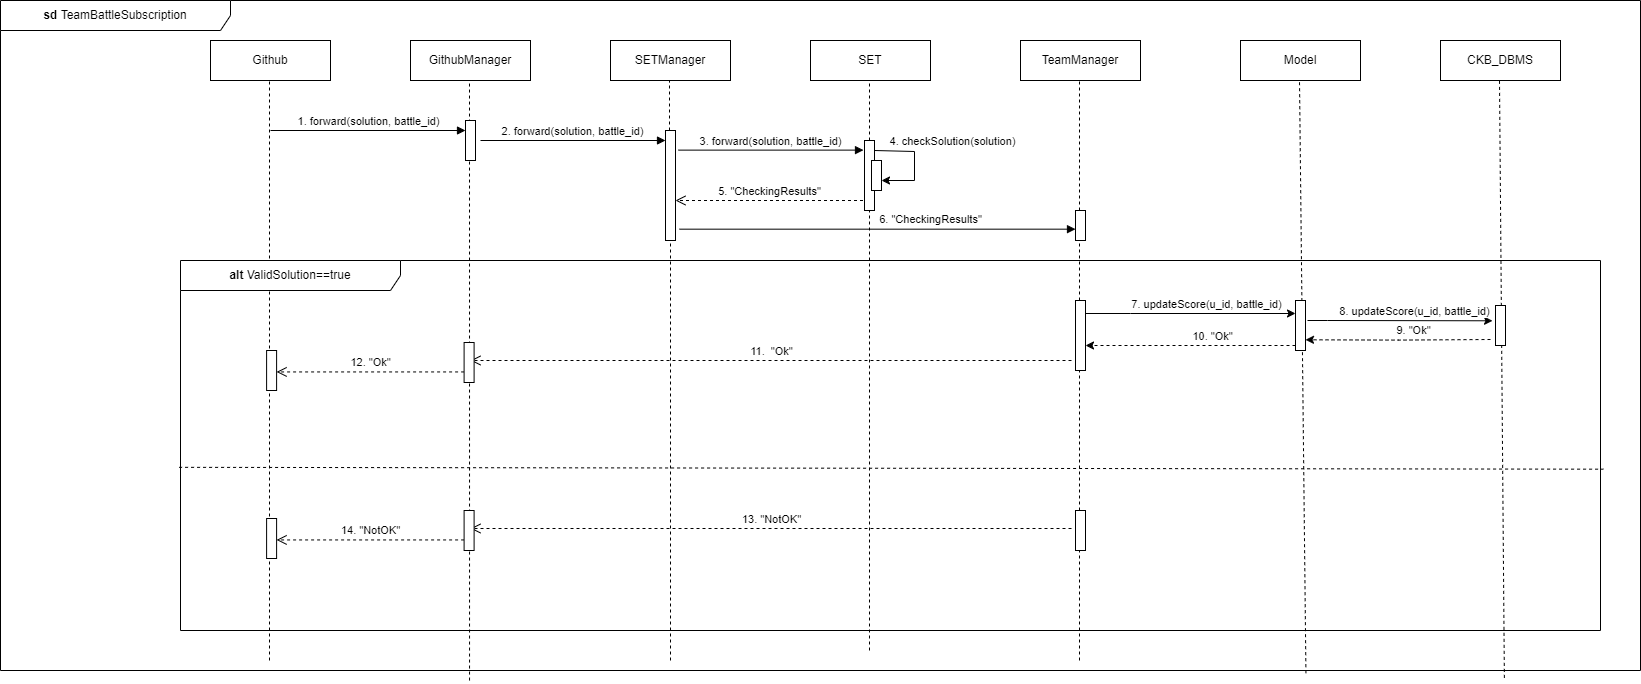

The diagram above was exported from draw.io. Its source (the exported page's mxGraphModel, read from the mxfile embedded in the PNG):
<mxGraphModel dx="2100" dy="1060" grid="1" gridSize="10" guides="1" tooltips="1" connect="1" arrows="1" fold="1" page="1" pageScale="1" pageWidth="827" pageHeight="1169" math="0" shadow="0">
  <root>
    <mxCell id="0" />
    <mxCell id="1" parent="0" />
    <mxCell id="A6PHWxp6sCaWnceVMnhT-1" value="&lt;b&gt;sd &lt;/b&gt;TeamBattleSubscription" style="shape=umlFrame;whiteSpace=wrap;html=1;pointerEvents=0;width=230;height=30;" vertex="1" parent="1">
      <mxGeometry x="470" y="40" width="1640" height="670" as="geometry" />
    </mxCell>
    <mxCell id="A6PHWxp6sCaWnceVMnhT-5" value="Github" style="rounded=0;whiteSpace=wrap;html=1;" vertex="1" parent="1">
      <mxGeometry x="680" y="80" width="120" height="40" as="geometry" />
    </mxCell>
    <mxCell id="A6PHWxp6sCaWnceVMnhT-6" value="CKB_DBMS" style="rounded=0;whiteSpace=wrap;html=1;" vertex="1" parent="1">
      <mxGeometry x="1910" y="80" width="120" height="40" as="geometry" />
    </mxCell>
    <mxCell id="A6PHWxp6sCaWnceVMnhT-7" value="Model" style="rounded=0;whiteSpace=wrap;html=1;" vertex="1" parent="1">
      <mxGeometry x="1710" y="80" width="120" height="40" as="geometry" />
    </mxCell>
    <mxCell id="A6PHWxp6sCaWnceVMnhT-8" value="TeamManager" style="rounded=0;whiteSpace=wrap;html=1;" vertex="1" parent="1">
      <mxGeometry x="1490" y="80" width="120" height="40" as="geometry" />
    </mxCell>
    <mxCell id="A6PHWxp6sCaWnceVMnhT-12" value="" style="endArrow=none;dashed=1;html=1;rounded=0;entryX=0.5;entryY=1;entryDx=0;entryDy=0;" edge="1" parent="1">
      <mxGeometry width="50" height="50" relative="1" as="geometry">
        <mxPoint x="739" y="700" as="sourcePoint" />
        <mxPoint x="739" y="120" as="targetPoint" />
      </mxGeometry>
    </mxCell>
    <mxCell id="A6PHWxp6sCaWnceVMnhT-13" value="" style="endArrow=none;dashed=1;html=1;rounded=0;entryX=0.5;entryY=1;entryDx=0;entryDy=0;" edge="1" parent="1">
      <mxGeometry width="50" height="50" relative="1" as="geometry">
        <mxPoint x="1549" y="700" as="sourcePoint" />
        <mxPoint x="1549" y="120" as="targetPoint" />
      </mxGeometry>
    </mxCell>
    <mxCell id="A6PHWxp6sCaWnceVMnhT-14" value="" style="endArrow=none;dashed=1;html=1;rounded=0;entryX=0.5;entryY=1;entryDx=0;entryDy=0;exitX=0.796;exitY=1.004;exitDx=0;exitDy=0;exitPerimeter=0;" edge="1" parent="1" source="A6PHWxp6sCaWnceVMnhT-1">
      <mxGeometry width="50" height="50" relative="1" as="geometry">
        <mxPoint x="1770" y="280" as="sourcePoint" />
        <mxPoint x="1769" y="120" as="targetPoint" />
      </mxGeometry>
    </mxCell>
    <mxCell id="A6PHWxp6sCaWnceVMnhT-15" value="" style="endArrow=none;dashed=1;html=1;rounded=0;entryX=0.5;entryY=1;entryDx=0;entryDy=0;exitX=0.917;exitY=1.011;exitDx=0;exitDy=0;exitPerimeter=0;" edge="1" parent="1" source="A6PHWxp6sCaWnceVMnhT-1">
      <mxGeometry width="50" height="50" relative="1" as="geometry">
        <mxPoint x="1969" y="500" as="sourcePoint" />
        <mxPoint x="1969" y="120" as="targetPoint" />
      </mxGeometry>
    </mxCell>
    <mxCell id="A6PHWxp6sCaWnceVMnhT-19" value="1. forward(solution, battle_id)" style="html=1;verticalAlign=bottom;endArrow=block;curved=0;rounded=0;" edge="1" parent="1">
      <mxGeometry width="80" relative="1" as="geometry">
        <mxPoint x="740" y="170" as="sourcePoint" />
        <mxPoint x="935" y="170" as="targetPoint" />
      </mxGeometry>
    </mxCell>
    <mxCell id="A6PHWxp6sCaWnceVMnhT-58" value="SETManager" style="rounded=0;whiteSpace=wrap;html=1;" vertex="1" parent="1">
      <mxGeometry x="1080" y="80" width="120" height="40" as="geometry" />
    </mxCell>
    <mxCell id="A6PHWxp6sCaWnceVMnhT-59" value="" style="endArrow=none;dashed=1;html=1;rounded=0;entryX=0.5;entryY=1;entryDx=0;entryDy=0;" edge="1" parent="1" source="A6PHWxp6sCaWnceVMnhT-22">
      <mxGeometry width="50" height="50" relative="1" as="geometry">
        <mxPoint x="1142.6500000000005" y="725.6529999999998" as="sourcePoint" />
        <mxPoint x="1139" y="120" as="targetPoint" />
      </mxGeometry>
    </mxCell>
    <mxCell id="A6PHWxp6sCaWnceVMnhT-61" value="SET" style="rounded=0;whiteSpace=wrap;html=1;" vertex="1" parent="1">
      <mxGeometry x="1280" y="80" width="120" height="40" as="geometry" />
    </mxCell>
    <mxCell id="A6PHWxp6sCaWnceVMnhT-62" value="" style="endArrow=none;dashed=1;html=1;rounded=0;entryX=0.5;entryY=1;entryDx=0;entryDy=0;" edge="1" parent="1">
      <mxGeometry width="50" height="50" relative="1" as="geometry">
        <mxPoint x="1339" y="690" as="sourcePoint" />
        <mxPoint x="1339" y="120" as="targetPoint" />
      </mxGeometry>
    </mxCell>
    <mxCell id="A6PHWxp6sCaWnceVMnhT-83" value="&lt;b&gt;alt &lt;/b&gt;ValidSolution==true" style="shape=umlFrame;whiteSpace=wrap;html=1;pointerEvents=0;width=220;height=30;" vertex="1" parent="1">
      <mxGeometry x="650" y="300" width="1420" height="370" as="geometry" />
    </mxCell>
    <mxCell id="A6PHWxp6sCaWnceVMnhT-130" style="edgeStyle=orthogonalEdgeStyle;rounded=0;orthogonalLoop=1;jettySize=auto;html=1;curved=0;" edge="1" parent="1">
      <mxGeometry relative="1" as="geometry">
        <mxPoint x="1555" y="353" as="sourcePoint" />
        <mxPoint x="1765" y="353" as="targetPoint" />
        <Array as="points">
          <mxPoint x="1600" y="353" />
          <mxPoint x="1600" y="353" />
        </Array>
      </mxGeometry>
    </mxCell>
    <mxCell id="A6PHWxp6sCaWnceVMnhT-131" value="7. updateScore(u_id, battle_id)" style="edgeLabel;html=1;align=center;verticalAlign=middle;resizable=0;points=[];" vertex="1" connectable="0" parent="A6PHWxp6sCaWnceVMnhT-130">
      <mxGeometry x="0.1443" y="-5" relative="1" as="geometry">
        <mxPoint y="-15" as="offset" />
      </mxGeometry>
    </mxCell>
    <mxCell id="A6PHWxp6sCaWnceVMnhT-84" value="" style="html=1;points=[[0,0,0,0,5],[0,1,0,0,-5],[1,0,0,0,5],[1,1,0,0,-5]];perimeter=orthogonalPerimeter;outlineConnect=0;targetShapes=umlLifeline;portConstraint=eastwest;newEdgeStyle={&quot;curved&quot;:0,&quot;rounded&quot;:0};" vertex="1" parent="1">
      <mxGeometry x="1545" y="340" width="10" height="70" as="geometry" />
    </mxCell>
    <mxCell id="A6PHWxp6sCaWnceVMnhT-85" value="11.&amp;nbsp; &quot;Ok&quot;" style="html=1;verticalAlign=bottom;endArrow=open;dashed=1;endSize=8;curved=0;rounded=0;entryX=0.64;entryY=0.45;entryDx=0;entryDy=0;entryPerimeter=0;" edge="1" parent="1" target="A6PHWxp6sCaWnceVMnhT-111">
      <mxGeometry relative="1" as="geometry">
        <mxPoint x="1541" y="400" as="sourcePoint" />
        <mxPoint x="1151" y="400" as="targetPoint" />
      </mxGeometry>
    </mxCell>
    <mxCell id="A6PHWxp6sCaWnceVMnhT-87" value="" style="html=1;points=[[0,0,0,0,5],[0,1,0,0,-5],[1,0,0,0,5],[1,1,0,0,-5]];perimeter=orthogonalPerimeter;outlineConnect=0;targetShapes=umlLifeline;portConstraint=eastwest;newEdgeStyle={&quot;curved&quot;:0,&quot;rounded&quot;:0};" vertex="1" parent="1">
      <mxGeometry x="736.0999999999999" y="390" width="10" height="40" as="geometry" />
    </mxCell>
    <mxCell id="A6PHWxp6sCaWnceVMnhT-90" value="12. &quot;Ok&quot;" style="html=1;verticalAlign=bottom;endArrow=open;dashed=1;endSize=8;curved=0;rounded=0;" edge="1" parent="1">
      <mxGeometry relative="1" as="geometry">
        <mxPoint x="933.6" y="411.44000000000005" as="sourcePoint" />
        <mxPoint x="746.0999999999999" y="411.44000000000005" as="targetPoint" />
      </mxGeometry>
    </mxCell>
    <mxCell id="A6PHWxp6sCaWnceVMnhT-92" value="" style="endArrow=none;dashed=1;html=1;rounded=0;exitX=-0.001;exitY=0.559;exitDx=0;exitDy=0;exitPerimeter=0;entryX=1.002;entryY=0.564;entryDx=0;entryDy=0;entryPerimeter=0;" edge="1" parent="1" source="A6PHWxp6sCaWnceVMnhT-83" target="A6PHWxp6sCaWnceVMnhT-83">
      <mxGeometry width="50" height="50" relative="1" as="geometry">
        <mxPoint x="912.6" y="390" as="sourcePoint" />
        <mxPoint x="962.6" y="340" as="targetPoint" />
      </mxGeometry>
    </mxCell>
    <mxCell id="A6PHWxp6sCaWnceVMnhT-101" value="GithubManager" style="rounded=0;whiteSpace=wrap;html=1;" vertex="1" parent="1">
      <mxGeometry x="880" y="80" width="120" height="40" as="geometry" />
    </mxCell>
    <mxCell id="A6PHWxp6sCaWnceVMnhT-102" value="" style="endArrow=none;dashed=1;html=1;rounded=0;entryX=0.5;entryY=1;entryDx=0;entryDy=0;exitX=0.286;exitY=1.015;exitDx=0;exitDy=0;exitPerimeter=0;" edge="1" parent="1" source="A6PHWxp6sCaWnceVMnhT-1">
      <mxGeometry width="50" height="50" relative="1" as="geometry">
        <mxPoint x="942.6500000000005" y="740.1530000000002" as="sourcePoint" />
        <mxPoint x="939" y="120" as="targetPoint" />
      </mxGeometry>
    </mxCell>
    <mxCell id="A6PHWxp6sCaWnceVMnhT-111" value="" style="html=1;points=[[0,0,0,0,5],[0,1,0,0,-5],[1,0,0,0,5],[1,1,0,0,-5]];perimeter=orthogonalPerimeter;outlineConnect=0;targetShapes=umlLifeline;portConstraint=eastwest;newEdgeStyle={&quot;curved&quot;:0,&quot;rounded&quot;:0};" vertex="1" parent="1">
      <mxGeometry x="933.6" y="382" width="10" height="40" as="geometry" />
    </mxCell>
    <mxCell id="A6PHWxp6sCaWnceVMnhT-20" value="" style="html=1;points=[[0,0,0,0,5],[0,1,0,0,-5],[1,0,0,0,5],[1,1,0,0,-5]];perimeter=orthogonalPerimeter;outlineConnect=0;targetShapes=umlLifeline;portConstraint=eastwest;newEdgeStyle={&quot;curved&quot;:0,&quot;rounded&quot;:0};" vertex="1" parent="1">
      <mxGeometry x="935" y="160" width="10" height="40" as="geometry" />
    </mxCell>
    <mxCell id="A6PHWxp6sCaWnceVMnhT-115" value="2. forward(solution, battle_id)" style="html=1;verticalAlign=bottom;endArrow=block;curved=0;rounded=0;" edge="1" parent="1">
      <mxGeometry width="80" relative="1" as="geometry">
        <mxPoint x="950" y="180" as="sourcePoint" />
        <mxPoint x="1135" y="180" as="targetPoint" />
      </mxGeometry>
    </mxCell>
    <mxCell id="A6PHWxp6sCaWnceVMnhT-116" value="" style="endArrow=none;dashed=1;html=1;rounded=0;entryX=0.5;entryY=1;entryDx=0;entryDy=0;" edge="1" parent="1" target="A6PHWxp6sCaWnceVMnhT-22">
      <mxGeometry width="50" height="50" relative="1" as="geometry">
        <mxPoint x="1140" y="700" as="sourcePoint" />
        <mxPoint x="1139" y="120" as="targetPoint" />
      </mxGeometry>
    </mxCell>
    <mxCell id="A6PHWxp6sCaWnceVMnhT-22" value="" style="html=1;points=[[0,0,0,0,5],[0,1,0,0,-5],[1,0,0,0,5],[1,1,0,0,-5]];perimeter=orthogonalPerimeter;outlineConnect=0;targetShapes=umlLifeline;portConstraint=eastwest;newEdgeStyle={&quot;curved&quot;:0,&quot;rounded&quot;:0};" vertex="1" parent="1">
      <mxGeometry x="1135" y="170" width="10" height="110" as="geometry" />
    </mxCell>
    <mxCell id="A6PHWxp6sCaWnceVMnhT-117" value="3. forward(solution, battle_id)" style="html=1;verticalAlign=bottom;endArrow=block;curved=0;rounded=0;" edge="1" parent="1">
      <mxGeometry width="80" relative="1" as="geometry">
        <mxPoint x="1148" y="189.62" as="sourcePoint" />
        <mxPoint x="1333" y="189.62" as="targetPoint" />
      </mxGeometry>
    </mxCell>
    <mxCell id="A6PHWxp6sCaWnceVMnhT-118" value="" style="html=1;points=[[0,0,0,0,5],[0,1,0,0,-5],[1,0,0,0,5],[1,1,0,0,-5]];perimeter=orthogonalPerimeter;outlineConnect=0;targetShapes=umlLifeline;portConstraint=eastwest;newEdgeStyle={&quot;curved&quot;:0,&quot;rounded&quot;:0};" vertex="1" parent="1">
      <mxGeometry x="1334" y="180" width="10" height="70" as="geometry" />
    </mxCell>
    <mxCell id="A6PHWxp6sCaWnceVMnhT-121" value="" style="edgeStyle=orthogonalEdgeStyle;rounded=0;orthogonalLoop=1;jettySize=auto;html=1;curved=0;" edge="1" parent="1" target="A6PHWxp6sCaWnceVMnhT-119">
      <mxGeometry relative="1" as="geometry">
        <mxPoint x="1344" y="190" as="sourcePoint" />
        <mxPoint x="1383" y="250" as="targetPoint" />
        <Array as="points">
          <mxPoint x="1344" y="191" />
          <mxPoint x="1384" y="191" />
          <mxPoint x="1384" y="220" />
        </Array>
      </mxGeometry>
    </mxCell>
    <mxCell id="A6PHWxp6sCaWnceVMnhT-122" value="4. checkSolution(solution)" style="edgeLabel;html=1;align=center;verticalAlign=middle;resizable=0;points=[];" vertex="1" connectable="0" parent="A6PHWxp6sCaWnceVMnhT-121">
      <mxGeometry x="-0.3712" y="-1" relative="1" as="geometry">
        <mxPoint x="45" y="-12" as="offset" />
      </mxGeometry>
    </mxCell>
    <mxCell id="A6PHWxp6sCaWnceVMnhT-119" value="" style="html=1;points=[[0,0,0,0,5],[0,1,0,0,-5],[1,0,0,0,5],[1,1,0,0,-5]];perimeter=orthogonalPerimeter;outlineConnect=0;targetShapes=umlLifeline;portConstraint=eastwest;newEdgeStyle={&quot;curved&quot;:0,&quot;rounded&quot;:0};" vertex="1" parent="1">
      <mxGeometry x="1341" y="200" width="10" height="30" as="geometry" />
    </mxCell>
    <mxCell id="A6PHWxp6sCaWnceVMnhT-123" value="5. &quot;CheckingResults&quot;" style="html=1;verticalAlign=bottom;endArrow=open;dashed=1;endSize=8;curved=0;rounded=0;" edge="1" parent="1">
      <mxGeometry relative="1" as="geometry">
        <mxPoint x="1332.5" y="240" as="sourcePoint" />
        <mxPoint x="1145" y="240" as="targetPoint" />
      </mxGeometry>
    </mxCell>
    <mxCell id="A6PHWxp6sCaWnceVMnhT-125" value="6. &quot;CheckingResults&quot;" style="html=1;verticalAlign=bottom;endArrow=block;curved=0;rounded=0;" edge="1" parent="1" source="A6PHWxp6sCaWnceVMnhT-127">
      <mxGeometry x="1" y="150" width="80" relative="1" as="geometry">
        <mxPoint x="1149" y="268.67" as="sourcePoint" />
        <mxPoint x="1550" y="269" as="targetPoint" />
        <mxPoint as="offset" />
      </mxGeometry>
    </mxCell>
    <mxCell id="A6PHWxp6sCaWnceVMnhT-128" value="" style="html=1;verticalAlign=bottom;endArrow=block;curved=0;rounded=0;" edge="1" parent="1" target="A6PHWxp6sCaWnceVMnhT-127">
      <mxGeometry width="80" relative="1" as="geometry">
        <mxPoint x="1149" y="268.67" as="sourcePoint" />
        <mxPoint x="1550" y="269" as="targetPoint" />
      </mxGeometry>
    </mxCell>
    <mxCell id="A6PHWxp6sCaWnceVMnhT-127" value="" style="html=1;points=[[0,0,0,0,5],[0,1,0,0,-5],[1,0,0,0,5],[1,1,0,0,-5]];perimeter=orthogonalPerimeter;outlineConnect=0;targetShapes=umlLifeline;portConstraint=eastwest;newEdgeStyle={&quot;curved&quot;:0,&quot;rounded&quot;:0};" vertex="1" parent="1">
      <mxGeometry x="1545" y="250" width="10" height="30" as="geometry" />
    </mxCell>
    <mxCell id="A6PHWxp6sCaWnceVMnhT-132" style="edgeStyle=orthogonalEdgeStyle;rounded=0;orthogonalLoop=1;jettySize=auto;html=1;curved=0;dashed=1;" edge="1" parent="1">
      <mxGeometry relative="1" as="geometry">
        <mxPoint x="1765" y="385" as="sourcePoint" />
        <mxPoint x="1555" y="385" as="targetPoint" />
      </mxGeometry>
    </mxCell>
    <mxCell id="A6PHWxp6sCaWnceVMnhT-133" value="10. &quot;Ok&quot;" style="edgeLabel;html=1;align=center;verticalAlign=middle;resizable=0;points=[];" vertex="1" connectable="0" parent="A6PHWxp6sCaWnceVMnhT-132">
      <mxGeometry x="-0.3297" relative="1" as="geometry">
        <mxPoint x="-14" y="-10" as="offset" />
      </mxGeometry>
    </mxCell>
    <mxCell id="A6PHWxp6sCaWnceVMnhT-23" value="" style="html=1;points=[[0,0,0,0,5],[0,1,0,0,-5],[1,0,0,0,5],[1,1,0,0,-5]];perimeter=orthogonalPerimeter;outlineConnect=0;targetShapes=umlLifeline;portConstraint=eastwest;newEdgeStyle={&quot;curved&quot;:0,&quot;rounded&quot;:0};" vertex="1" parent="1">
      <mxGeometry x="1765" y="340" width="10" height="50" as="geometry" />
    </mxCell>
    <mxCell id="A6PHWxp6sCaWnceVMnhT-134" value="13. &quot;NotOK&quot;" style="html=1;verticalAlign=bottom;endArrow=open;dashed=1;endSize=8;curved=0;rounded=0;entryX=0.64;entryY=0.45;entryDx=0;entryDy=0;entryPerimeter=0;" edge="1" target="A6PHWxp6sCaWnceVMnhT-137" parent="1">
      <mxGeometry relative="1" as="geometry">
        <mxPoint x="1541" y="568" as="sourcePoint" />
        <mxPoint x="1151" y="568" as="targetPoint" />
      </mxGeometry>
    </mxCell>
    <mxCell id="A6PHWxp6sCaWnceVMnhT-135" value="" style="html=1;points=[[0,0,0,0,5],[0,1,0,0,-5],[1,0,0,0,5],[1,1,0,0,-5]];perimeter=orthogonalPerimeter;outlineConnect=0;targetShapes=umlLifeline;portConstraint=eastwest;newEdgeStyle={&quot;curved&quot;:0,&quot;rounded&quot;:0};" vertex="1" parent="1">
      <mxGeometry x="736.0999999999999" y="558" width="10" height="40" as="geometry" />
    </mxCell>
    <mxCell id="A6PHWxp6sCaWnceVMnhT-136" value="14. &quot;NotOK&quot;" style="html=1;verticalAlign=bottom;endArrow=open;dashed=1;endSize=8;curved=0;rounded=0;" edge="1" parent="1">
      <mxGeometry relative="1" as="geometry">
        <mxPoint x="933.6" y="579.44" as="sourcePoint" />
        <mxPoint x="746.0999999999999" y="579.44" as="targetPoint" />
      </mxGeometry>
    </mxCell>
    <mxCell id="A6PHWxp6sCaWnceVMnhT-137" value="" style="html=1;points=[[0,0,0,0,5],[0,1,0,0,-5],[1,0,0,0,5],[1,1,0,0,-5]];perimeter=orthogonalPerimeter;outlineConnect=0;targetShapes=umlLifeline;portConstraint=eastwest;newEdgeStyle={&quot;curved&quot;:0,&quot;rounded&quot;:0};" vertex="1" parent="1">
      <mxGeometry x="933.6" y="550" width="10" height="40" as="geometry" />
    </mxCell>
    <mxCell id="A6PHWxp6sCaWnceVMnhT-138" value="" style="html=1;points=[[0,0,0,0,5],[0,1,0,0,-5],[1,0,0,0,5],[1,1,0,0,-5]];perimeter=orthogonalPerimeter;outlineConnect=0;targetShapes=umlLifeline;portConstraint=eastwest;newEdgeStyle={&quot;curved&quot;:0,&quot;rounded&quot;:0};" vertex="1" parent="1">
      <mxGeometry x="1545" y="550" width="10" height="40" as="geometry" />
    </mxCell>
    <mxCell id="A6PHWxp6sCaWnceVMnhT-24" value="" style="html=1;points=[[0,0,0,0,5],[0,1,0,0,-5],[1,0,0,0,5],[1,1,0,0,-5]];perimeter=orthogonalPerimeter;outlineConnect=0;targetShapes=umlLifeline;portConstraint=eastwest;newEdgeStyle={&quot;curved&quot;:0,&quot;rounded&quot;:0};" vertex="1" parent="1">
      <mxGeometry x="1965" y="345" width="10" height="40" as="geometry" />
    </mxCell>
    <mxCell id="A6PHWxp6sCaWnceVMnhT-140" style="edgeStyle=orthogonalEdgeStyle;rounded=0;orthogonalLoop=1;jettySize=auto;html=1;curved=0;" edge="1" parent="1">
      <mxGeometry relative="1" as="geometry">
        <mxPoint x="1777" y="360" as="sourcePoint" />
        <mxPoint x="1962" y="360.29" as="targetPoint" />
        <Array as="points">
          <mxPoint x="1797" y="360.29" />
          <mxPoint x="1797" y="360.29" />
        </Array>
      </mxGeometry>
    </mxCell>
    <mxCell id="A6PHWxp6sCaWnceVMnhT-141" value="8. updateScore(u_id, battle_id)" style="edgeLabel;html=1;align=center;verticalAlign=middle;resizable=0;points=[];" vertex="1" connectable="0" parent="A6PHWxp6sCaWnceVMnhT-140">
      <mxGeometry x="0.1443" y="-5" relative="1" as="geometry">
        <mxPoint y="-15" as="offset" />
      </mxGeometry>
    </mxCell>
    <mxCell id="A6PHWxp6sCaWnceVMnhT-142" style="edgeStyle=orthogonalEdgeStyle;rounded=0;orthogonalLoop=1;jettySize=auto;html=1;curved=0;dashed=1;" edge="1" parent="1">
      <mxGeometry relative="1" as="geometry">
        <mxPoint x="1960" y="379" as="sourcePoint" />
        <mxPoint x="1775" y="379.29" as="targetPoint" />
      </mxGeometry>
    </mxCell>
    <mxCell id="A6PHWxp6sCaWnceVMnhT-143" value="9. &quot;Ok&quot;" style="edgeLabel;html=1;align=center;verticalAlign=middle;resizable=0;points=[];" vertex="1" connectable="0" parent="A6PHWxp6sCaWnceVMnhT-142">
      <mxGeometry x="-0.3297" relative="1" as="geometry">
        <mxPoint x="-16" y="-10" as="offset" />
      </mxGeometry>
    </mxCell>
  </root>
</mxGraphModel>